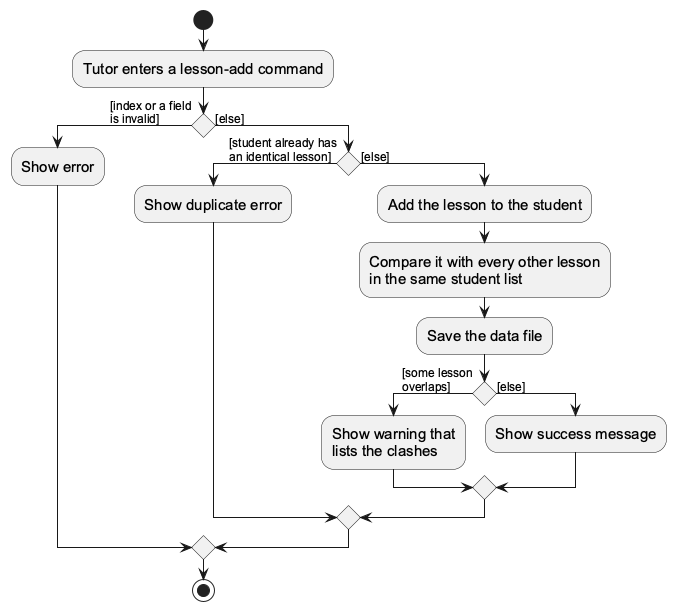

The diagram above was rendered by PlantUML. Its source (embedded in the PNG):
@startuml
skinparamlocked defaultFontName Arial
skin rose
skinparam ActivityFontSize 15
skinparam ArrowFontSize 12

start
:Tutor enters a lesson-add command;
if () then ([index or a field
is invalid])
  :Show error;
else ([else])
  if () then ([student already has
an identical lesson])
    :Show duplicate error;
  else ([else])
    :Add the lesson to the student;
    :Compare it with every other lesson
    in the same student list;
    :Save the data file;
    if () then ([some lesson
overlaps])
      :Show warning that
      lists the clashes;
    else ([else])
      :Show success message;
    endif
  endif
endif
stop
@enduml